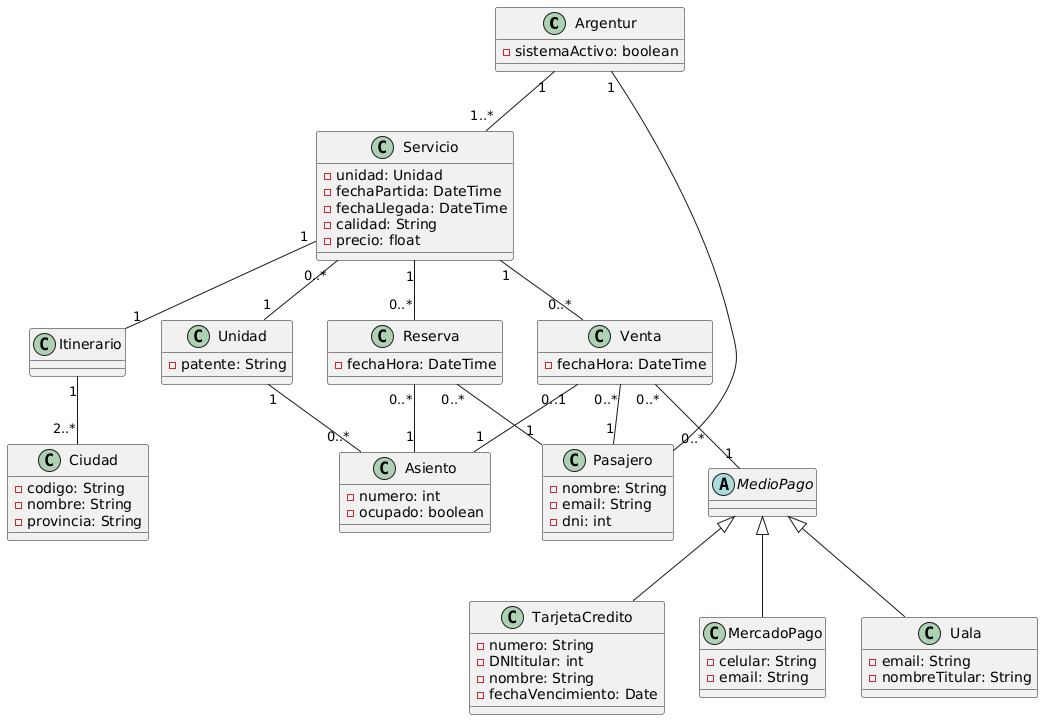

The diagram above was rendered by PlantUML. Its source (embedded in the PNG):
@startuml
class Argentur{
- sistemaActivo: boolean
}

' Entidad Ciudad
class Ciudad {
  -codigo: String
  -nombre: String
  -provincia: String
}

' Itinerario compuesto por ciudades (origen, destino, paradas)
class Itinerario {
}

' Unidad (colectivo)
class Unidad {
  -patente: String
}

class Asiento {
  -numero: int
  -ocupado: boolean
}

' Servicio (viaje programado)
class Servicio {
  -unidad: Unidad
  -fechaPartida: DateTime
  -fechaLlegada: DateTime
  -calidad: String
  -precio: float
}

' Pasajero 

class Pasajero {
  -nombre: String
  -email: String
  - dni: int 
}

' Reserva
class Reserva {
  -fechaHora: DateTime
}

' Venta
class Venta {
  -fechaHora: DateTime
}

' Medios de pago
abstract class MedioPago {
}

class TarjetaCredito extends MedioPago {
  -numero: String
  -DNItitular: int
  -nombre: String
  -fechaVencimiento: Date
}

class MercadoPago extends MedioPago {
  -celular: String
  -email: String
}

class Uala extends MedioPago {
  -email: String
  -nombreTitular: String
}

' Relaciones
Reserva "0..*"--"1" Asiento
Argentur "1" -- "0..*" Pasajero
Argentur "1" -- "1..*" Servicio
Servicio "1" -- "1" Itinerario
Servicio "0..*"-- "1" Unidad
Reserva "0..*"-- "1"Pasajero
Venta  "0..*"--"1"  Pasajero
Venta "0..1"--"1"  Asiento
Venta "0..*"--"1"  MedioPago
Servicio "1"--"0..*" Reserva
Servicio "1"--"0..*" Venta
Itinerario "1"--"2..*" Ciudad
Unidad  "1"--"0..*" Asiento
@enduml